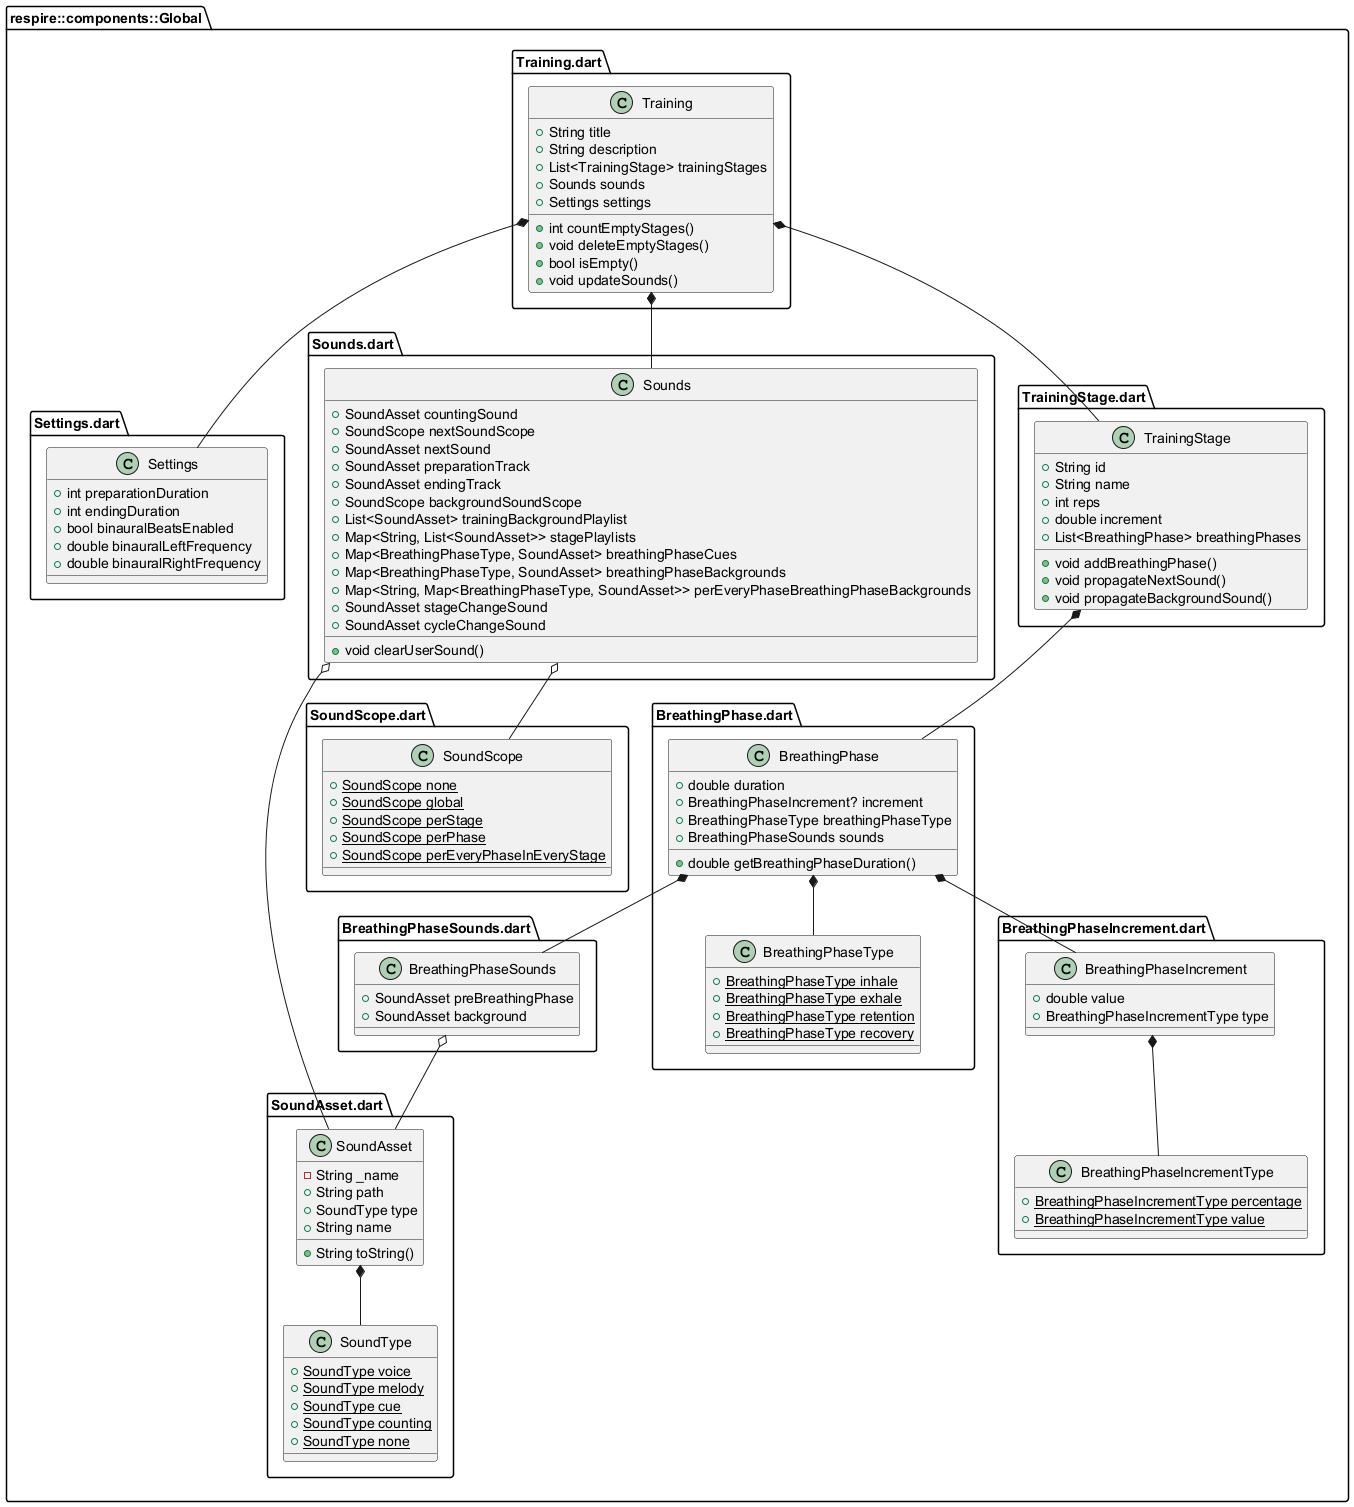

The diagram above was rendered by PlantUML. Its source (embedded in the PNG):
@startuml
!pragma useIntermediatePackages false

set namespaceSeparator ::

remove dart::core::Enum
remove respire::components::Global::Sounds_lists.g.dart

class "respire::components::Global::BreathingPhase.dart::BreathingPhase" {
  +double duration
  +BreathingPhaseIncrement? increment
  +BreathingPhaseType breathingPhaseType
  +BreathingPhaseSounds sounds
  +double getBreathingPhaseDuration()
}

"respire::components::Global::BreathingPhase.dart::BreathingPhase" *-- "respire::components::Global::BreathingPhaseIncrement.dart::BreathingPhaseIncrement"
"respire::components::Global::BreathingPhase.dart::BreathingPhase" *-- "respire::components::Global::BreathingPhase.dart::BreathingPhaseType"
"respire::components::Global::BreathingPhase.dart::BreathingPhase" *-- "respire::components::Global::BreathingPhaseSounds.dart::BreathingPhaseSounds"

class "respire::components::Global::BreathingPhase.dart::BreathingPhaseType" {
  {static} +BreathingPhaseType inhale
  {static} +BreathingPhaseType exhale
  {static} +BreathingPhaseType retention
  {static} +BreathingPhaseType recovery
}

class "respire::components::Global::BreathingPhaseIncrement.dart::BreathingPhaseIncrement" {
  +double value
  +BreathingPhaseIncrementType type
}

"respire::components::Global::BreathingPhaseIncrement.dart::BreathingPhaseIncrement" *-- "respire::components::Global::BreathingPhaseIncrement.dart::BreathingPhaseIncrementType"

class "respire::components::Global::BreathingPhaseIncrement.dart::BreathingPhaseIncrementType" {
  {static} +BreathingPhaseIncrementType percentage
  {static} +BreathingPhaseIncrementType value
}

class "respire::components::Global::BreathingPhaseSounds.dart::BreathingPhaseSounds" {
  +SoundAsset preBreathingPhase
  +SoundAsset background
}

"respire::components::Global::BreathingPhaseSounds.dart::BreathingPhaseSounds" o-- "respire::components::Global::SoundAsset.dart::SoundAsset"

class "respire::components::Global::Settings.dart::Settings" {
  +int preparationDuration
  +int endingDuration
  +bool binauralBeatsEnabled
  +double binauralLeftFrequency
  +double binauralRightFrequency
}

class "respire::components::Global::SoundAsset.dart::SoundAsset" {
  -String _name
  +String path
  +SoundType type
  +String name
  +String toString()
}

"respire::components::Global::SoundAsset.dart::SoundAsset" *-- "respire::components::Global::SoundAsset.dart::SoundType"

class "respire::components::Global::SoundAsset.dart::SoundType" {
  {static} +SoundType voice
  {static} +SoundType melody
  {static} +SoundType cue
  {static} +SoundType counting
  {static} +SoundType none
}

class "respire::components::Global::Sounds.dart::Sounds" {
  +SoundAsset countingSound
  +SoundScope nextSoundScope
  +SoundAsset nextSound
  +SoundAsset preparationTrack
  +SoundAsset endingTrack
  +SoundScope backgroundSoundScope
  +List<SoundAsset> trainingBackgroundPlaylist
  +Map<String, List<SoundAsset>> stagePlaylists
  +Map<BreathingPhaseType, SoundAsset> breathingPhaseCues
  +Map<BreathingPhaseType, SoundAsset> breathingPhaseBackgrounds
  +Map<String, Map<BreathingPhaseType, SoundAsset>> perEveryPhaseBreathingPhaseBackgrounds
  +SoundAsset stageChangeSound
  +SoundAsset cycleChangeSound
  +void clearUserSound()
}

"respire::components::Global::Sounds.dart::Sounds" o-- "respire::components::Global::SoundAsset.dart::SoundAsset"
"respire::components::Global::Sounds.dart::Sounds" o-- "respire::components::Global::SoundScope.dart::SoundScope"

class "respire::components::Global::SoundScope.dart::SoundScope" {
  {static} +SoundScope none
  {static} +SoundScope global
  {static} +SoundScope perStage
  {static} +SoundScope perPhase
  {static} +SoundScope perEveryPhaseInEveryStage
}

class "respire::components::Global::Sounds_lists.g.dart::ReSpireSounds" {
  +Map<String, SoundAsset> longSounds
  +Map<String, SoundAsset> shortSounds
  +Map<String, SoundAsset> countingSounds
}

class "respire::components::Global::Training.dart::Training" {
  +String title
  +String description
  +List<TrainingStage> trainingStages
  +Sounds sounds
  +Settings settings
  +int countEmptyStages()
  +void deleteEmptyStages()
  +bool isEmpty()
  +void updateSounds()
}

"respire::components::Global::Training.dart::Training" *-down- "respire::components::Global::Sounds.dart::Sounds"
"respire::components::Global::Training.dart::Training" *-down- "respire::components::Global::Settings.dart::Settings"
"respire::components::Global::Training.dart::Training" *-down- respire::components::Global::TrainingStage.dart::TrainingStage

"respire::components::Global::TrainingStage.dart::TrainingStage" *-down- "respire::components::Global::BreathingPhase.dart::BreathingPhase"

class "respire::components::Global::TrainingStage.dart::TrainingStage" {
  +String id
  +String name
  +int reps
  +double increment
  +List<BreathingPhase> breathingPhases
  +void addBreathingPhase()
  +void propagateNextSound()
  +void propagateBackgroundSound()
}


@enduml